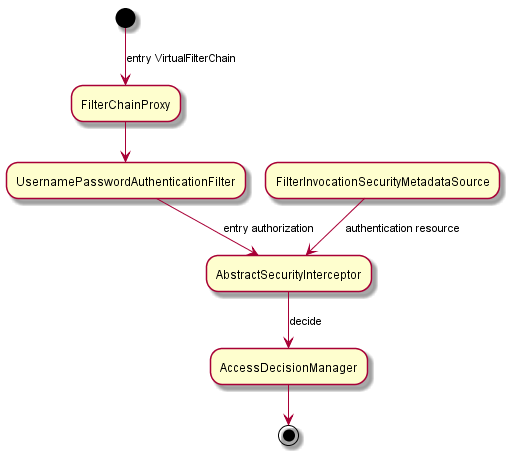

The diagram above was rendered by PlantUML. Its source (embedded in the PNG):
@startuml

(*) --> [entry VirtualFilterChain]FilterChainProxy
FilterChainProxy --> UsernamePasswordAuthenticationFilter 
UsernamePasswordAuthenticationFilter --> [entry authorization]AbstractSecurityInterceptor
AbstractSecurityInterceptor --> [decide]AccessDecisionManager
FilterInvocationSecurityMetadataSource -->[authentication resource]AbstractSecurityInterceptor 
AccessDecisionManager--> (*)

@enduml